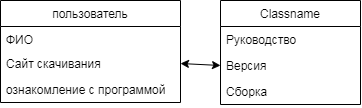

The diagram above was exported from draw.io. Its source (the exported page's mxGraphModel, read from the mxfile embedded in the PNG):
<mxGraphModel dx="539" dy="508" grid="1" gridSize="10" guides="1" tooltips="1" connect="1" arrows="1" fold="1" page="1" pageScale="1" pageWidth="1169" pageHeight="826" background="#ffffff" math="0" shadow="0">
  <root>
    <mxCell id="0" />
    <mxCell id="1" parent="0" />
    <mxCell id="30bDjdnglxhmbyuR06VI-82" value="пользователь" style="swimlane;fontStyle=0;childLayout=stackLayout;horizontal=1;startSize=26;fillColor=none;horizontalStack=0;resizeParent=1;resizeParentMax=0;resizeLast=0;collapsible=1;marginBottom=0;" vertex="1" parent="1">
      <mxGeometry x="90" y="180" width="180" height="102" as="geometry" />
    </mxCell>
    <mxCell id="30bDjdnglxhmbyuR06VI-83" value="ФИО" style="text;strokeColor=none;fillColor=none;align=left;verticalAlign=top;spacingLeft=4;spacingRight=4;overflow=hidden;rotatable=0;points=[[0,0.5],[1,0.5]];portConstraint=eastwest;" vertex="1" parent="30bDjdnglxhmbyuR06VI-82">
      <mxGeometry y="26" width="180" height="24" as="geometry" />
    </mxCell>
    <mxCell id="30bDjdnglxhmbyuR06VI-84" value="Сайт скачивания" style="text;strokeColor=none;fillColor=none;align=left;verticalAlign=top;spacingLeft=4;spacingRight=4;overflow=hidden;rotatable=0;points=[[0,0.5],[1,0.5]];portConstraint=eastwest;" vertex="1" parent="30bDjdnglxhmbyuR06VI-82">
      <mxGeometry y="50" width="180" height="26" as="geometry" />
    </mxCell>
    <mxCell id="30bDjdnglxhmbyuR06VI-85" value="ознакомление с программой" style="text;strokeColor=none;fillColor=none;align=left;verticalAlign=top;spacingLeft=4;spacingRight=4;overflow=hidden;rotatable=0;points=[[0,0.5],[1,0.5]];portConstraint=eastwest;" vertex="1" parent="30bDjdnglxhmbyuR06VI-82">
      <mxGeometry y="76" width="180" height="26" as="geometry" />
    </mxCell>
    <mxCell id="30bDjdnglxhmbyuR06VI-86" value="Classname" style="swimlane;fontStyle=0;childLayout=stackLayout;horizontal=1;startSize=26;fillColor=none;horizontalStack=0;resizeParent=1;resizeParentMax=0;resizeLast=0;collapsible=1;marginBottom=0;" vertex="1" parent="1">
      <mxGeometry x="310" y="180" width="140" height="104" as="geometry" />
    </mxCell>
    <mxCell id="30bDjdnglxhmbyuR06VI-87" value="Руководство" style="text;strokeColor=none;fillColor=none;align=left;verticalAlign=top;spacingLeft=4;spacingRight=4;overflow=hidden;rotatable=0;points=[[0,0.5],[1,0.5]];portConstraint=eastwest;" vertex="1" parent="30bDjdnglxhmbyuR06VI-86">
      <mxGeometry y="26" width="140" height="26" as="geometry" />
    </mxCell>
    <mxCell id="30bDjdnglxhmbyuR06VI-88" value="Версия" style="text;strokeColor=none;fillColor=none;align=left;verticalAlign=top;spacingLeft=4;spacingRight=4;overflow=hidden;rotatable=0;points=[[0,0.5],[1,0.5]];portConstraint=eastwest;" vertex="1" parent="30bDjdnglxhmbyuR06VI-86">
      <mxGeometry y="52" width="140" height="26" as="geometry" />
    </mxCell>
    <mxCell id="30bDjdnglxhmbyuR06VI-89" value="Сборка" style="text;strokeColor=none;fillColor=none;align=left;verticalAlign=top;spacingLeft=4;spacingRight=4;overflow=hidden;rotatable=0;points=[[0,0.5],[1,0.5]];portConstraint=eastwest;" vertex="1" parent="30bDjdnglxhmbyuR06VI-86">
      <mxGeometry y="78" width="140" height="26" as="geometry" />
    </mxCell>
    <mxCell id="30bDjdnglxhmbyuR06VI-90" value="" style="endArrow=classic;startArrow=classic;html=1;exitX=1;exitY=0.5;exitDx=0;exitDy=0;entryX=0;entryY=0.5;entryDx=0;entryDy=0;" edge="1" parent="1" source="30bDjdnglxhmbyuR06VI-84" target="30bDjdnglxhmbyuR06VI-88">
      <mxGeometry width="50" height="50" relative="1" as="geometry">
        <mxPoint x="250" y="380" as="sourcePoint" />
        <mxPoint x="300" y="330" as="targetPoint" />
      </mxGeometry>
    </mxCell>
  </root>
</mxGraphModel>